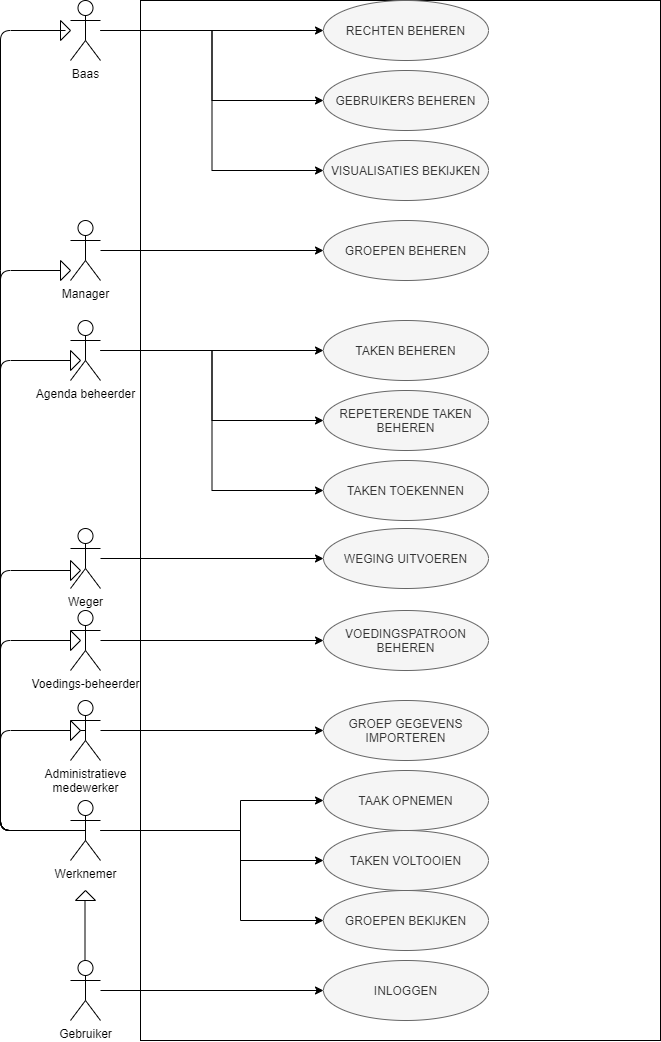

The diagram above was exported from draw.io. Its source (the exported page's mxGraphModel, read from the mxfile embedded in the PNG):
<mxGraphModel dx="782" dy="436" grid="1" gridSize="10" guides="1" tooltips="1" connect="1" arrows="1" fold="1" page="1" pageScale="1" pageWidth="850" pageHeight="1100" math="0" shadow="0">
  <root>
    <mxCell id="0" />
    <mxCell id="1" parent="0" />
    <mxCell id="joWscZY9LGwhtiFTBgU--1" value="" style="rounded=0;whiteSpace=wrap;html=1;" parent="1" vertex="1">
      <mxGeometry x="160" y="40" width="520" height="1040" as="geometry" />
    </mxCell>
    <mxCell id="joWscZY9LGwhtiFTBgU--19" style="edgeStyle=orthogonalEdgeStyle;rounded=0;orthogonalLoop=1;jettySize=auto;html=1;" parent="1" source="joWscZY9LGwhtiFTBgU--2" target="joWscZY9LGwhtiFTBgU--18" edge="1">
      <mxGeometry relative="1" as="geometry" />
    </mxCell>
    <mxCell id="joWscZY9LGwhtiFTBgU--21" style="edgeStyle=orthogonalEdgeStyle;rounded=0;orthogonalLoop=1;jettySize=auto;html=1;entryX=0;entryY=0.5;entryDx=0;entryDy=0;" parent="1" source="joWscZY9LGwhtiFTBgU--2" target="joWscZY9LGwhtiFTBgU--20" edge="1">
      <mxGeometry relative="1" as="geometry" />
    </mxCell>
    <mxCell id="joWscZY9LGwhtiFTBgU--23" style="edgeStyle=orthogonalEdgeStyle;rounded=0;orthogonalLoop=1;jettySize=auto;html=1;entryX=0;entryY=0.5;entryDx=0;entryDy=0;" parent="1" source="joWscZY9LGwhtiFTBgU--2" target="joWscZY9LGwhtiFTBgU--22" edge="1">
      <mxGeometry relative="1" as="geometry" />
    </mxCell>
    <mxCell id="joWscZY9LGwhtiFTBgU--2" value="Baas" style="shape=umlActor;verticalLabelPosition=bottom;verticalAlign=top;html=1;outlineConnect=0;" parent="1" vertex="1">
      <mxGeometry x="90" y="40" width="30" height="60" as="geometry" />
    </mxCell>
    <mxCell id="joWscZY9LGwhtiFTBgU--27" style="edgeStyle=orthogonalEdgeStyle;rounded=0;orthogonalLoop=1;jettySize=auto;html=1;entryX=0;entryY=0.5;entryDx=0;entryDy=0;" parent="1" source="joWscZY9LGwhtiFTBgU--5" target="joWscZY9LGwhtiFTBgU--26" edge="1">
      <mxGeometry relative="1" as="geometry" />
    </mxCell>
    <mxCell id="joWscZY9LGwhtiFTBgU--30" style="edgeStyle=orthogonalEdgeStyle;rounded=0;orthogonalLoop=1;jettySize=auto;html=1;entryX=0;entryY=0.5;entryDx=0;entryDy=0;" parent="1" source="joWscZY9LGwhtiFTBgU--5" target="joWscZY9LGwhtiFTBgU--29" edge="1">
      <mxGeometry relative="1" as="geometry" />
    </mxCell>
    <mxCell id="joWscZY9LGwhtiFTBgU--32" style="edgeStyle=orthogonalEdgeStyle;rounded=0;orthogonalLoop=1;jettySize=auto;html=1;entryX=0;entryY=0.5;entryDx=0;entryDy=0;" parent="1" source="joWscZY9LGwhtiFTBgU--5" target="joWscZY9LGwhtiFTBgU--31" edge="1">
      <mxGeometry relative="1" as="geometry" />
    </mxCell>
    <mxCell id="joWscZY9LGwhtiFTBgU--5" value="Agenda beheerder" style="shape=umlActor;verticalLabelPosition=bottom;verticalAlign=top;html=1;outlineConnect=0;" parent="1" vertex="1">
      <mxGeometry x="90" y="360" width="30" height="60" as="geometry" />
    </mxCell>
    <mxCell id="joWscZY9LGwhtiFTBgU--28" style="edgeStyle=orthogonalEdgeStyle;rounded=0;orthogonalLoop=1;jettySize=auto;html=1;entryX=0;entryY=0.5;entryDx=0;entryDy=0;" parent="1" source="joWscZY9LGwhtiFTBgU--6" target="joWscZY9LGwhtiFTBgU--24" edge="1">
      <mxGeometry relative="1" as="geometry" />
    </mxCell>
    <mxCell id="joWscZY9LGwhtiFTBgU--6" value="Voedings-beheerder" style="shape=umlActor;verticalLabelPosition=bottom;verticalAlign=top;html=1;outlineConnect=0;" parent="1" vertex="1">
      <mxGeometry x="90" y="650" width="30" height="60" as="geometry" />
    </mxCell>
    <mxCell id="joWscZY9LGwhtiFTBgU--41" style="edgeStyle=orthogonalEdgeStyle;rounded=0;orthogonalLoop=1;jettySize=auto;html=1;entryX=0;entryY=0.5;entryDx=0;entryDy=0;" parent="1" source="joWscZY9LGwhtiFTBgU--7" target="joWscZY9LGwhtiFTBgU--39" edge="1">
      <mxGeometry relative="1" as="geometry" />
    </mxCell>
    <mxCell id="joWscZY9LGwhtiFTBgU--7" value="Administratieve&lt;br&gt;medewerker" style="shape=umlActor;verticalLabelPosition=bottom;verticalAlign=top;html=1;outlineConnect=0;" parent="1" vertex="1">
      <mxGeometry x="90" y="740" width="30" height="60" as="geometry" />
    </mxCell>
    <mxCell id="btHVzODUxwp__F5mZrqM-2" style="edgeStyle=orthogonalEdgeStyle;rounded=0;orthogonalLoop=1;jettySize=auto;html=1;" parent="1" source="joWscZY9LGwhtiFTBgU--8" target="btHVzODUxwp__F5mZrqM-1" edge="1">
      <mxGeometry relative="1" as="geometry">
        <Array as="points">
          <mxPoint x="260" y="870" />
          <mxPoint x="260" y="840" />
        </Array>
      </mxGeometry>
    </mxCell>
    <mxCell id="btHVzODUxwp__F5mZrqM-3" style="edgeStyle=orthogonalEdgeStyle;rounded=0;orthogonalLoop=1;jettySize=auto;html=1;" parent="1" source="joWscZY9LGwhtiFTBgU--8" target="joWscZY9LGwhtiFTBgU--34" edge="1">
      <mxGeometry relative="1" as="geometry">
        <Array as="points">
          <mxPoint x="260" y="870" />
          <mxPoint x="260" y="900" />
        </Array>
      </mxGeometry>
    </mxCell>
    <mxCell id="btHVzODUxwp__F5mZrqM-4" style="edgeStyle=orthogonalEdgeStyle;rounded=0;orthogonalLoop=1;jettySize=auto;html=1;entryX=0;entryY=0.5;entryDx=0;entryDy=0;" parent="1" source="joWscZY9LGwhtiFTBgU--8" target="joWscZY9LGwhtiFTBgU--42" edge="1">
      <mxGeometry relative="1" as="geometry">
        <Array as="points">
          <mxPoint x="260" y="870" />
          <mxPoint x="260" y="960" />
        </Array>
      </mxGeometry>
    </mxCell>
    <mxCell id="joWscZY9LGwhtiFTBgU--8" value="Werknemer" style="shape=umlActor;verticalLabelPosition=bottom;verticalAlign=top;html=1;outlineConnect=0;" parent="1" vertex="1">
      <mxGeometry x="90" y="840" width="30" height="60" as="geometry" />
    </mxCell>
    <mxCell id="joWscZY9LGwhtiFTBgU--14" style="edgeStyle=orthogonalEdgeStyle;rounded=0;orthogonalLoop=1;jettySize=auto;html=1;" parent="1" source="joWscZY9LGwhtiFTBgU--9" target="joWscZY9LGwhtiFTBgU--11" edge="1">
      <mxGeometry relative="1" as="geometry" />
    </mxCell>
    <mxCell id="joWscZY9LGwhtiFTBgU--9" value="Gebruiker" style="shape=umlActor;verticalLabelPosition=bottom;verticalAlign=top;html=1;outlineConnect=0;" parent="1" vertex="1">
      <mxGeometry x="90" y="1000" width="30" height="60" as="geometry" />
    </mxCell>
    <mxCell id="joWscZY9LGwhtiFTBgU--11" value="INLOGGEN" style="ellipse;whiteSpace=wrap;html=1;fillColor=#f5f5f5;strokeColor=#666666;fontColor=#333333;" parent="1" vertex="1">
      <mxGeometry x="343" y="1000" width="165" height="60" as="geometry" />
    </mxCell>
    <mxCell id="joWscZY9LGwhtiFTBgU--18" value="RECHTEN BEHEREN" style="ellipse;whiteSpace=wrap;html=1;fillColor=#f5f5f5;strokeColor=#666666;fontColor=#333333;" parent="1" vertex="1">
      <mxGeometry x="343" y="40" width="165" height="60" as="geometry" />
    </mxCell>
    <mxCell id="joWscZY9LGwhtiFTBgU--20" value="GEBRUIKERS BEHEREN" style="ellipse;whiteSpace=wrap;html=1;fillColor=#f5f5f5;strokeColor=#666666;fontColor=#333333;" parent="1" vertex="1">
      <mxGeometry x="343" y="110" width="165" height="60" as="geometry" />
    </mxCell>
    <mxCell id="joWscZY9LGwhtiFTBgU--22" value="VISUALISATIES BEKIJKEN" style="ellipse;whiteSpace=wrap;html=1;fillColor=#f5f5f5;strokeColor=#666666;fontColor=#333333;" parent="1" vertex="1">
      <mxGeometry x="343" y="180" width="165" height="60" as="geometry" />
    </mxCell>
    <mxCell id="joWscZY9LGwhtiFTBgU--24" value="VOEDINGSPATROON BEHEREN" style="ellipse;whiteSpace=wrap;html=1;fillColor=#f5f5f5;strokeColor=#666666;fontColor=#333333;" parent="1" vertex="1">
      <mxGeometry x="343" y="650" width="165" height="60" as="geometry" />
    </mxCell>
    <mxCell id="joWscZY9LGwhtiFTBgU--26" value="TAKEN BEHEREN" style="ellipse;whiteSpace=wrap;html=1;fillColor=#f5f5f5;strokeColor=#666666;fontColor=#333333;" parent="1" vertex="1">
      <mxGeometry x="343" y="360" width="165" height="60" as="geometry" />
    </mxCell>
    <mxCell id="joWscZY9LGwhtiFTBgU--29" value="REPETERENDE TAKEN BEHEREN" style="ellipse;whiteSpace=wrap;html=1;fillColor=#f5f5f5;strokeColor=#666666;fontColor=#333333;" parent="1" vertex="1">
      <mxGeometry x="343" y="430" width="165" height="60" as="geometry" />
    </mxCell>
    <mxCell id="joWscZY9LGwhtiFTBgU--31" value="TAKEN TOEKENNEN" style="ellipse;whiteSpace=wrap;html=1;fillColor=#f5f5f5;strokeColor=#666666;fontColor=#333333;" parent="1" vertex="1">
      <mxGeometry x="343" y="500" width="165" height="60" as="geometry" />
    </mxCell>
    <mxCell id="joWscZY9LGwhtiFTBgU--34" value="TAKEN VOLTOOIEN" style="ellipse;whiteSpace=wrap;html=1;fillColor=#f5f5f5;strokeColor=#666666;fontColor=#333333;" parent="1" vertex="1">
      <mxGeometry x="343" y="870" width="165" height="60" as="geometry" />
    </mxCell>
    <mxCell id="joWscZY9LGwhtiFTBgU--39" value="GROEP GEGEVENS&lt;br&gt;IMPORTEREN" style="ellipse;whiteSpace=wrap;html=1;fillColor=#f5f5f5;strokeColor=#666666;fontColor=#333333;" parent="1" vertex="1">
      <mxGeometry x="343" y="740" width="165" height="60" as="geometry" />
    </mxCell>
    <mxCell id="joWscZY9LGwhtiFTBgU--42" value="GROEPEN BEKIJKEN" style="ellipse;whiteSpace=wrap;html=1;fillColor=#f5f5f5;strokeColor=#666666;fontColor=#333333;" parent="1" vertex="1">
      <mxGeometry x="343" y="930" width="165" height="60" as="geometry" />
    </mxCell>
    <mxCell id="joWscZY9LGwhtiFTBgU--49" style="edgeStyle=orthogonalEdgeStyle;rounded=0;orthogonalLoop=1;jettySize=auto;html=1;" parent="1" source="joWscZY9LGwhtiFTBgU--47" target="joWscZY9LGwhtiFTBgU--48" edge="1">
      <mxGeometry relative="1" as="geometry" />
    </mxCell>
    <mxCell id="joWscZY9LGwhtiFTBgU--47" value="Manager" style="shape=umlActor;verticalLabelPosition=bottom;verticalAlign=top;html=1;outlineConnect=0;" parent="1" vertex="1">
      <mxGeometry x="90" y="260" width="30" height="60" as="geometry" />
    </mxCell>
    <mxCell id="joWscZY9LGwhtiFTBgU--48" value="GROEPEN BEHEREN" style="ellipse;whiteSpace=wrap;html=1;fillColor=#f5f5f5;strokeColor=#666666;fontColor=#333333;" parent="1" vertex="1">
      <mxGeometry x="343" y="260" width="165" height="60" as="geometry" />
    </mxCell>
    <mxCell id="joWscZY9LGwhtiFTBgU--50" style="edgeStyle=orthogonalEdgeStyle;rounded=0;orthogonalLoop=1;jettySize=auto;html=1;entryX=0;entryY=0.5;entryDx=0;entryDy=0;" parent="1" source="joWscZY9LGwhtiFTBgU--51" target="joWscZY9LGwhtiFTBgU--52" edge="1">
      <mxGeometry relative="1" as="geometry" />
    </mxCell>
    <mxCell id="joWscZY9LGwhtiFTBgU--51" value="Weger" style="shape=umlActor;verticalLabelPosition=bottom;verticalAlign=top;html=1;outlineConnect=0;" parent="1" vertex="1">
      <mxGeometry x="90" y="568" width="30" height="60" as="geometry" />
    </mxCell>
    <mxCell id="joWscZY9LGwhtiFTBgU--52" value="WEGING UITVOEREN" style="ellipse;whiteSpace=wrap;html=1;fillColor=#f5f5f5;strokeColor=#666666;fontColor=#333333;" parent="1" vertex="1">
      <mxGeometry x="343" y="568" width="165" height="60" as="geometry" />
    </mxCell>
    <mxCell id="btHVzODUxwp__F5mZrqM-1" value="TAAK OPNEMEN" style="ellipse;whiteSpace=wrap;html=1;fillColor=#f5f5f5;strokeColor=#666666;fontColor=#333333;" parent="1" vertex="1">
      <mxGeometry x="343" y="810" width="165" height="60" as="geometry" />
    </mxCell>
    <mxCell id="qDsQDpZ9T8D3QN59WO_j-24" value="" style="endArrow=none;html=1;" parent="1" edge="1">
      <mxGeometry width="50" height="50" relative="1" as="geometry">
        <mxPoint x="104.5" y="1000" as="sourcePoint" />
        <mxPoint x="104.5" y="940" as="targetPoint" />
      </mxGeometry>
    </mxCell>
    <mxCell id="qDsQDpZ9T8D3QN59WO_j-25" value="" style="triangle;whiteSpace=wrap;html=1;rotation=90;direction=west;" parent="1" vertex="1">
      <mxGeometry x="100" y="925" width="10" height="20" as="geometry" />
    </mxCell>
    <mxCell id="juW7kn8PxXcbmMWyOS_z-9" value="" style="endArrow=none;html=1;exitX=0.5;exitY=0.5;exitDx=0;exitDy=0;exitPerimeter=0;entryX=0.5;entryY=0.5;entryDx=0;entryDy=0;entryPerimeter=0;" edge="1" parent="1" source="juW7kn8PxXcbmMWyOS_z-5" target="joWscZY9LGwhtiFTBgU--7">
      <mxGeometry width="50" height="50" relative="1" as="geometry">
        <mxPoint x="-10" y="860" as="sourcePoint" />
        <mxPoint x="20" y="770" as="targetPoint" />
        <Array as="points" />
      </mxGeometry>
    </mxCell>
    <mxCell id="juW7kn8PxXcbmMWyOS_z-5" value="" style="triangle;whiteSpace=wrap;html=1;" vertex="1" parent="1">
      <mxGeometry x="90" y="760" width="10" height="20" as="geometry" />
    </mxCell>
    <mxCell id="juW7kn8PxXcbmMWyOS_z-10" value="" style="endArrow=none;html=1;exitX=0.5;exitY=0.5;exitDx=0;exitDy=0;exitPerimeter=0;entryX=0;entryY=0.5;entryDx=0;entryDy=0;" edge="1" parent="1" source="joWscZY9LGwhtiFTBgU--8" target="juW7kn8PxXcbmMWyOS_z-5">
      <mxGeometry width="50" height="50" relative="1" as="geometry">
        <mxPoint x="105" y="870" as="sourcePoint" />
        <mxPoint x="70" y="770" as="targetPoint" />
        <Array as="points">
          <mxPoint x="20" y="870" />
          <mxPoint x="20" y="770" />
        </Array>
      </mxGeometry>
    </mxCell>
    <mxCell id="juW7kn8PxXcbmMWyOS_z-12" value="" style="triangle;whiteSpace=wrap;html=1;" vertex="1" parent="1">
      <mxGeometry x="90" y="670" width="10" height="20" as="geometry" />
    </mxCell>
    <mxCell id="juW7kn8PxXcbmMWyOS_z-13" value="" style="triangle;whiteSpace=wrap;html=1;" vertex="1" parent="1">
      <mxGeometry x="90" y="600" width="10" height="20" as="geometry" />
    </mxCell>
    <mxCell id="juW7kn8PxXcbmMWyOS_z-14" value="" style="triangle;whiteSpace=wrap;html=1;" vertex="1" parent="1">
      <mxGeometry x="90" y="390" width="10" height="20" as="geometry" />
    </mxCell>
    <mxCell id="juW7kn8PxXcbmMWyOS_z-15" value="" style="triangle;whiteSpace=wrap;html=1;" vertex="1" parent="1">
      <mxGeometry x="80" y="300" width="10" height="20" as="geometry" />
    </mxCell>
    <mxCell id="juW7kn8PxXcbmMWyOS_z-17" value="" style="endArrow=none;html=1;entryX=0.5;entryY=0.5;entryDx=0;entryDy=0;entryPerimeter=0;exitX=0;exitY=0.5;exitDx=0;exitDy=0;" edge="1" parent="1" source="juW7kn8PxXcbmMWyOS_z-12" target="joWscZY9LGwhtiFTBgU--8">
      <mxGeometry width="50" height="50" relative="1" as="geometry">
        <mxPoint x="10" y="930" as="sourcePoint" />
        <mxPoint x="60" y="880" as="targetPoint" />
        <Array as="points">
          <mxPoint x="20" y="680" />
          <mxPoint x="20" y="870" />
        </Array>
      </mxGeometry>
    </mxCell>
    <mxCell id="juW7kn8PxXcbmMWyOS_z-18" value="" style="endArrow=none;html=1;entryX=0.5;entryY=0.5;entryDx=0;entryDy=0;entryPerimeter=0;exitX=0;exitY=0.5;exitDx=0;exitDy=0;" edge="1" parent="1" source="juW7kn8PxXcbmMWyOS_z-13" target="joWscZY9LGwhtiFTBgU--8">
      <mxGeometry width="50" height="50" relative="1" as="geometry">
        <mxPoint x="20" y="590" as="sourcePoint" />
        <mxPoint x="40" y="900" as="targetPoint" />
        <Array as="points">
          <mxPoint x="20" y="610" />
          <mxPoint x="20" y="870" />
        </Array>
      </mxGeometry>
    </mxCell>
    <mxCell id="juW7kn8PxXcbmMWyOS_z-19" value="" style="endArrow=none;html=1;entryX=0.5;entryY=0.5;entryDx=0;entryDy=0;entryPerimeter=0;exitX=0;exitY=0.5;exitDx=0;exitDy=0;" edge="1" parent="1" source="juW7kn8PxXcbmMWyOS_z-14" target="joWscZY9LGwhtiFTBgU--8">
      <mxGeometry width="50" height="50" relative="1" as="geometry">
        <mxPoint x="50" y="410" as="sourcePoint" />
        <mxPoint x="80" y="930" as="targetPoint" />
        <Array as="points">
          <mxPoint x="20" y="400" />
          <mxPoint x="20" y="870" />
        </Array>
      </mxGeometry>
    </mxCell>
    <mxCell id="juW7kn8PxXcbmMWyOS_z-20" value="" style="endArrow=none;html=1;entryX=0.5;entryY=0.5;entryDx=0;entryDy=0;entryPerimeter=0;exitX=0;exitY=0.5;exitDx=0;exitDy=0;" edge="1" parent="1" source="juW7kn8PxXcbmMWyOS_z-15" target="joWscZY9LGwhtiFTBgU--8">
      <mxGeometry width="50" height="50" relative="1" as="geometry">
        <mxPoint x="20" y="292" as="sourcePoint" />
        <mxPoint x="80" y="960" as="targetPoint" />
        <Array as="points">
          <mxPoint x="20" y="310" />
          <mxPoint x="20" y="870" />
        </Array>
      </mxGeometry>
    </mxCell>
    <mxCell id="juW7kn8PxXcbmMWyOS_z-21" value="" style="endArrow=none;html=1;entryX=0.5;entryY=0.5;entryDx=0;entryDy=0;entryPerimeter=0;exitX=0;exitY=0.5;exitDx=0;exitDy=0;" edge="1" parent="1" source="juW7kn8PxXcbmMWyOS_z-22" target="joWscZY9LGwhtiFTBgU--8">
      <mxGeometry width="50" height="50" relative="1" as="geometry">
        <mxPoint x="60" y="70" as="sourcePoint" />
        <mxPoint x="70" y="960" as="targetPoint" />
        <Array as="points">
          <mxPoint x="20" y="70" />
          <mxPoint x="20" y="320" />
          <mxPoint x="20" y="870" />
        </Array>
      </mxGeometry>
    </mxCell>
    <mxCell id="juW7kn8PxXcbmMWyOS_z-22" value="" style="triangle;whiteSpace=wrap;html=1;" vertex="1" parent="1">
      <mxGeometry x="80" y="60" width="10" height="20" as="geometry" />
    </mxCell>
    <mxCell id="juW7kn8PxXcbmMWyOS_z-25" value="" style="endArrow=none;html=1;entryX=0.5;entryY=0.5;entryDx=0;entryDy=0;entryPerimeter=0;" edge="1" parent="1" target="juW7kn8PxXcbmMWyOS_z-22">
      <mxGeometry width="50" height="50" relative="1" as="geometry">
        <mxPoint x="80" y="70" as="sourcePoint" />
        <mxPoint x="105" y="870" as="targetPoint" />
        <Array as="points" />
      </mxGeometry>
    </mxCell>
  </root>
</mxGraphModel>